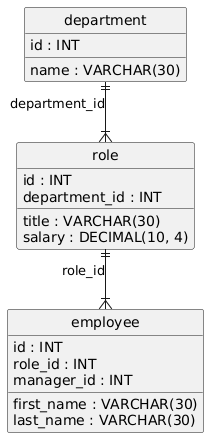

The diagram above was rendered by PlantUML. Its source (embedded in the PNG):
@startuml
hide circle
skinparam linetype ortho

entity "department" as department {
  id : INT
  name : VARCHAR(30)
}

entity "role" as role {
  id : INT
  title : VARCHAR(30)
  salary : DECIMAL(10, 4)
  department_id : INT
}

entity "employee" as employee {
  id : INT
  first_name : VARCHAR(30)
  last_name : VARCHAR(30)
  role_id : INT
  manager_id : INT
}

department ||--|{ role : "department_id"
role ||--|{ employee : "role_id"
@enduml